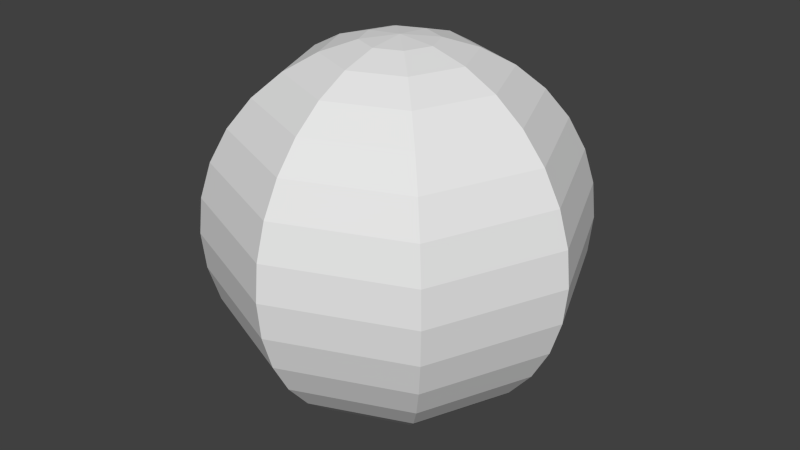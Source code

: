 # Source: bouncy_ball.blend  (saved by Blender 2.70.0; exported with 4.5.12 LTS)
import bpy
from mathutils import Matrix  # noqa: F401  (used for matrix-valued properties, if any)

bpy.ops.wm.read_factory_settings(use_empty=True)
scene = bpy.context.scene
scene.name = 'Scene'

# ---- collections
col_collection_1 = bpy.data.collections.new('Collection 1'); scene.collection.children.link(col_collection_1)

# ---- world
world_world = bpy.data.worlds.new('World'); scene.world = world_world
world_world.color = (0.05088, 0.05088, 0.05088)
world_world.use_sun_shadow = False
world_world.sun_shadow_jitter_overblur = 0.0
world_world.cycles.sampling_method = 'MANUAL'
world_world.cycles.sample_map_resolution = 256

# ---- meshes
me_sphere_001 = bpy.data.meshes.new('Sphere.001')
me_sphere_001.from_pydata([(-0.3827, 0.0, 0.9239), (-0.7071, 0.0, 0.7071), (-0.8315, 0.0, 0.5556), (-0.9239, 0.0, 0.3827), (-0.9808, 0.0, 0.1951), (-1.0, 0.0, 7.55e-08), (-0.9808, 0.0, -0.1951), (-0.9239, 0.0, -0.3827), (-0.8315, 0.0, -0.5556), (-0.7071, 0.0, -0.7071), (-0.5556, 0.0, -0.8315), (-0.3827, 0.0, -0.9239), (-0.1379, 0.1379, 0.9808), (-0.2706, 0.2706, 0.9239), (-0.3928, 0.3928, 0.8315), (-0.5, 0.5, 0.7071), (-0.5879, 0.5879, 0.5556), (-0.6533, 0.6533, 0.3827), (-0.6935, 0.6935, 0.1951), (-0.7071, 0.7071, 7.55e-08), (-0.6935, 0.6935, -0.1951), (-0.6533, 0.6533, -0.3827), (-0.5879, 0.5879, -0.5556), (-0.5, 0.5, -0.7071), (-0.3928, 0.3928, -0.8315), (-0.2706, 0.2706, -0.9239), (-0.1379, 0.1379, -0.9808), (3.19e-07, 0.1951, 0.9808), (3.19e-07, 0.3827, 0.9239), (3.041e-07, 0.5556, 0.8315), (3.041e-07, 0.7071, 0.7071), (3.339e-07, 0.8315, 0.5556), (3.339e-07, 0.9239, 0.3827), (3.339e-07, 0.9808, 0.1951), (3.637e-07, 1.0, 7.55e-08), (3.637e-07, 0.9808, -0.1951), (3.637e-07, 0.9239, -0.3827), (3.339e-07, 0.8315, -0.5556), (3.041e-07, 0.7071, -0.7071), (3.339e-07, 0.5556, -0.8315), (3.339e-07, 0.3827, -0.9239), (3.115e-07, 0.1951, -0.9808), (3.258e-07, 0.0, -1.0), (0.138, 0.1379, 0.9808), (0.2706, 0.2706, 0.9239), (0.3928, 0.3928, 0.8315), (0.5, 0.5, 0.7071), (0.5879, 0.5879, 0.5556), (0.6533, 0.6533, 0.3827), (0.6935, 0.6935, 0.1951), (0.7071, 0.7071, 7.55e-08), (0.6935, 0.6935, -0.1951), (0.6533, 0.6533, -0.3827), (0.5879, 0.5879, -0.5556), (0.5, 0.5, -0.7071), (0.3928, 0.3928, -0.8315), (0.2706, 0.2706, -0.9239), (0.138, 0.1379, -0.9808), (0.1951, 6.887e-09, 0.9808), (0.3827, -8.014e-09, 0.9239), (0.5556, 5.159e-08, 0.8315), (0.7071, -3.782e-08, 0.7071), (0.8315, -8.014e-09, 0.5556), (0.9239, -3.782e-08, 0.3827), (0.9808, -3.782e-08, 0.1951), (1.0, -8.014e-09, 7.55e-08), (0.9808, -3.782e-08, -0.1951), (0.9239, -3.782e-08, -0.3827), (0.8315, -8.014e-09, -0.5556), (0.7071, -3.782e-08, -0.7071), (0.5556, 2.179e-08, -0.8315), (0.3827, 6.887e-09, -0.9239), (0.1951, 6.887e-09, -0.9808), (0.138, -0.1379, 0.9808), (0.2706, -0.2706, 0.9239), (0.3928, -0.3928, 0.8315), (0.5, -0.5, 0.7071), (0.5879, -0.5879, 0.5556), (0.6533, -0.6533, 0.3827), (0.6935, -0.6935, 0.1951), (0.7071, -0.7071, 7.55e-08), (0.6935, -0.6935, -0.1951), (0.6533, -0.6533, -0.3827), (0.5879, -0.5879, -0.5556), (0.5, -0.5, -0.7071), (0.3928, -0.3928, -0.8315), (0.2706, -0.2706, -0.9239), (0.138, -0.1379, -0.9808), (3.19e-07, -0.1951, 0.9808), (3.19e-07, -0.3827, 0.9239), (3.637e-07, -0.5556, 0.8315), (3.637e-07, -0.7071, 0.7071), (3.339e-07, -0.8315, 0.5556), (3.339e-07, -0.9239, 0.3827), (3.637e-07, -0.9808, 0.1951), (3.339e-07, -1.0, 7.55e-08), (3.637e-07, -0.9808, -0.1951), (3.339e-07, -0.9239, -0.3827), (3.339e-07, -0.8315, -0.5556), (3.637e-07, -0.7071, -0.7071), (3.637e-07, -0.5556, -0.8315), (3.339e-07, -0.3827, -0.9239), (3.19e-07, -0.1951, -0.9808), (9.544e-08, -2.304e-07, 1.0), (-0.1379, -0.1379, 0.9808), (-0.2706, -0.2706, 0.9239), (-0.3928, -0.3928, 0.8315), (-0.5, -0.5, 0.7071), (-0.5879, -0.5879, 0.5556), (-0.6533, -0.6533, 0.3827), (-0.6935, -0.6935, 0.1951), (-0.7071, -0.7071, 7.55e-08), (-0.6935, -0.6935, -0.1951), (-0.6533, -0.6533, -0.3827), (-0.5879, -0.5879, -0.5556), (-0.5, -0.5, -0.7071), (-0.3928, -0.3928, -0.8315), (-0.2706, -0.2706, -0.9239), (-0.1379, -0.1379, -0.9808), (-0.1951, 6.887e-09, 0.9808), (-0.5556, -3.782e-08, 0.8315), (-0.1951, 6.887e-09, -0.9808)], [], [(9, 8, 22, 23), (7, 6, 20, 21), (5, 4, 18, 19), (3, 2, 16, 17), (10, 9, 23, 24), (8, 7, 21, 22), (6, 5, 19, 20), (4, 3, 17, 18), (2, 1, 15, 16), (11, 10, 24, 25), (18, 17, 32, 33), (16, 15, 30, 31), (14, 13, 28, 29), (25, 24, 39, 40), (23, 22, 37, 38), (21, 20, 35, 36), (19, 18, 33, 34), (17, 16, 31, 32), (15, 14, 29, 30), (26, 25, 40, 41), (13, 12, 27, 28), (24, 23, 38, 39), (22, 21, 36, 37), (20, 19, 34, 35), (33, 32, 48, 49), (31, 30, 46, 47), (29, 28, 44, 45), (40, 39, 55, 56), (38, 37, 53, 54), (36, 35, 51, 52), (34, 33, 49, 50), (32, 31, 47, 48), (30, 29, 45, 46), (41, 40, 56, 57), (28, 27, 43, 44), (39, 38, 54, 55), (37, 36, 52, 53), (35, 34, 50, 51), (49, 48, 63, 64), (47, 46, 61, 62), (45, 44, 59, 60), (56, 55, 70, 71), (54, 53, 68, 69), (52, 51, 66, 67), (50, 49, 64, 65), (48, 47, 62, 63), (46, 45, 60, 61), (57, 56, 71, 72), (44, 43, 58, 59), (55, 54, 69, 70), (53, 52, 67, 68), (51, 50, 65, 66), (64, 63, 78, 79), (62, 61, 76, 77), (60, 59, 74, 75), (71, 70, 85, 86), (69, 68, 83, 84), (67, 66, 81, 82), (65, 64, 79, 80), (63, 62, 77, 78), (61, 60, 75, 76), (72, 71, 86, 87), (59, 58, 73, 74), (70, 69, 84, 85), (68, 67, 82, 83), (66, 65, 80, 81), (79, 78, 93, 94), (77, 76, 91, 92), (75, 74, 89, 90), (86, 85, 100, 101), (84, 83, 98, 99), (82, 81, 96, 97), (80, 79, 94, 95), (78, 77, 92, 93), (76, 75, 90, 91), (87, 86, 101, 102), (74, 73, 88, 89), (85, 84, 99, 100), (83, 82, 97, 98), (81, 80, 95, 96), (94, 93, 109, 110), (92, 91, 107, 108), (90, 89, 105, 106), (101, 100, 116, 117), (99, 98, 114, 115), (97, 96, 112, 113), (95, 94, 110, 111), (93, 92, 108, 109), (91, 90, 106, 107), (102, 101, 117, 118), (89, 88, 104, 105), (100, 99, 115, 116), (98, 97, 113, 114), (96, 95, 111, 112), (119, 103, 12), (1, 120, 14, 15), (121, 11, 25, 26), (0, 119, 12, 13), (42, 121, 26), (120, 0, 13, 14), (42, 26, 41), (12, 103, 27), (42, 41, 57), (27, 103, 43), (42, 57, 72), (43, 103, 58), (42, 72, 87), (58, 103, 73), (42, 87, 102), (73, 103, 88), (42, 102, 118), (88, 103, 104), (110, 109, 3, 4), (108, 107, 1, 2), (42, 118, 121), (106, 105, 0, 120), (117, 116, 10, 11), (104, 103, 119), (115, 114, 8, 9), (113, 112, 6, 7), (111, 110, 4, 5), (109, 108, 2, 3), (107, 106, 120, 1), (118, 117, 11, 121), (105, 104, 119, 0), (116, 115, 9, 10), (114, 113, 7, 8), (112, 111, 5, 6)])
_uv = me_sphere_001.uv_layers.new(name='UVMap')
_uv.uv.foreach_set('vector', [0.3034, 0.4265, 0.2452, 0.4018, 0.3882, 0.2549, 0.4119, 0.3135, 0.1786, 0.373, 0.1001, 0.3389, 0.3301, 0.1079, 0.3615, 0.1875, 0.005501, 0.2987, 0.1001, 0.3389, 0.101, 0.6649, 0.005662, 0.7034, 0.1786, 0.373, 0.2452, 0.4018, 0.248, 0.6068, 0.1806, 0.6335, 0.3555, 0.448, 0.3034, 0.4265, 0.4119, 0.3135, 0.4335, 0.3655, 0.2452, 0.4018, 0.1786, 0.373, 0.3615, 0.1875, 0.3882, 0.2549, 0.1001, 0.3389, 0.005504, 0.2987, 0.2917, 0.01255, 0.3301, 0.1079, 0.1001, 0.3389, 0.1786, 0.373, 0.1806, 0.6335, 0.101, 0.6649, 0.2452, 0.4018, 0.3034, 0.4265, 0.3066, 0.5831, 0.248, 0.6068, 0.4034, 0.4671, 0.3555, 0.448, 0.4335, 0.3655, 0.4539, 0.413, 0.101, 0.6649, 0.1806, 0.6335, 0.3661, 0.8163, 0.332, 0.8948, 0.248, 0.6068, 0.3066, 0.5831, 0.4196, 0.6916, 0.3949, 0.7497, 0.3586, 0.5615, 0.4061, 0.5411, 0.4602, 0.5916, 0.4411, 0.6396, 0.4539, 0.413, 0.4335, 0.3655, 0.547, 0.3624, 0.5279, 0.4104, 0.4119, 0.3135, 0.3882, 0.2549, 0.5932, 0.2522, 0.5685, 0.3103, 0.3615, 0.1875, 0.3301, 0.1079, 0.6561, 0.1071, 0.622, 0.1856, 0.005662, 0.7034, 0.101, 0.6649, 0.332, 0.8948, 0.2918, 0.9894, 0.1806, 0.6335, 0.248, 0.6068, 0.3949, 0.7497, 0.3661, 0.8163, 0.3066, 0.5831, 0.3586, 0.5615, 0.4411, 0.6396, 0.4196, 0.6916, 0.4739, 0.4575, 0.4539, 0.413, 0.5279, 0.4104, 0.5105, 0.456, 0.4061, 0.5411, 0.4506, 0.5212, 0.4776, 0.546, 0.4602, 0.5916, 0.4335, 0.3655, 0.4119, 0.3135, 0.5685, 0.3103, 0.547, 0.3624, 0.3882, 0.2549, 0.3615, 0.1875, 0.622, 0.1856, 0.5932, 0.2522, 0.3301, 0.1079, 0.2917, 0.01255, 0.6963, 0.01255, 0.6561, 0.1071, 0.332, 0.8948, 0.3661, 0.8163, 0.6266, 0.8145, 0.658, 0.8941, 0.3949, 0.7497, 0.4196, 0.6916, 0.5762, 0.6884, 0.5999, 0.747, 0.4411, 0.6396, 0.4602, 0.5916, 0.5342, 0.589, 0.5546, 0.6364, 0.5279, 0.4104, 0.547, 0.3624, 0.6295, 0.4404, 0.582, 0.4608, 0.5685, 0.3103, 0.5932, 0.2522, 0.7401, 0.3951, 0.6815, 0.4188, 0.622, 0.1856, 0.6561, 0.1071, 0.8871, 0.337, 0.8075, 0.3684, 0.2918, 0.9894, 0.332, 0.8948, 0.658, 0.8941, 0.6964, 0.9894, 0.3661, 0.8163, 0.3949, 0.7497, 0.5999, 0.747, 0.6266, 0.8145, 0.4196, 0.6916, 0.4411, 0.6396, 0.5546, 0.6364, 0.5762, 0.6884, 0.5105, 0.456, 0.5279, 0.4104, 0.582, 0.4608, 0.5375, 0.4808, 0.4602, 0.5916, 0.4776, 0.546, 0.5143, 0.5444, 0.5342, 0.589, 0.547, 0.3624, 0.5685, 0.3103, 0.6815, 0.4188, 0.6295, 0.4404, 0.5932, 0.2522, 0.622, 0.1856, 0.8075, 0.3684, 0.7401, 0.3951, 0.6561, 0.1071, 0.6963, 0.01255, 0.9824, 0.2986, 0.8871, 0.337, 0.658, 0.8941, 0.6266, 0.8145, 0.8095, 0.6289, 0.888, 0.663, 0.5999, 0.747, 0.5762, 0.6884, 0.6847, 0.5754, 0.7429, 0.6001, 0.5546, 0.6364, 0.5342, 0.589, 0.5847, 0.5348, 0.6327, 0.5539, 0.582, 0.4608, 0.6295, 0.4404, 0.6327, 0.5539, 0.5847, 0.5348, 0.6815, 0.4188, 0.7401, 0.3951, 0.7429, 0.6001, 0.6847, 0.5754, 0.8075, 0.3684, 0.8871, 0.337, 0.888, 0.663, 0.8095, 0.6289, 0.6964, 0.9894, 0.658, 0.8941, 0.888, 0.663, 0.9826, 0.7033, 0.6266, 0.8145, 0.5999, 0.747, 0.7429, 0.6001, 0.8095, 0.6289, 0.5762, 0.6884, 0.5546, 0.6364, 0.6327, 0.5539, 0.6847, 0.5754, 0.5375, 0.4808, 0.582, 0.4608, 0.5847, 0.5348, 0.5391, 0.5174, 0.5342, 0.589, 0.5143, 0.5444, 0.5391, 0.5174, 0.5847, 0.5348, 0.6295, 0.4404, 0.6815, 0.4188, 0.6847, 0.5754, 0.6327, 0.5539, 0.7401, 0.3951, 0.8075, 0.3684, 0.8095, 0.6289, 0.7429, 0.6001, 0.8871, 0.337, 0.9824, 0.2986, 0.9826, 0.7033, 0.888, 0.663, 0.888, 0.663, 0.8095, 0.6289, 0.8075, 0.3684, 0.8871, 0.337, 0.7429, 0.6001, 0.6847, 0.5754, 0.6815, 0.4188, 0.7401, 0.3952, 0.6327, 0.5539, 0.5847, 0.5348, 0.582, 0.4608, 0.6295, 0.4404, 0.5847, 0.5348, 0.6327, 0.5539, 0.5546, 0.6364, 0.5342, 0.589, 0.6847, 0.5754, 0.7429, 0.6001, 0.5999, 0.747, 0.5762, 0.6884, 0.8095, 0.6289, 0.888, 0.663, 0.658, 0.8941, 0.6266, 0.8145, 0.9826, 0.7033, 0.888, 0.663, 0.8871, 0.337, 0.9824, 0.2986, 0.8095, 0.6289, 0.7429, 0.6001, 0.7401, 0.3952, 0.8075, 0.3684, 0.6847, 0.5754, 0.6327, 0.5539, 0.6295, 0.4404, 0.6815, 0.4188, 0.5391, 0.5174, 0.5847, 0.5348, 0.5342, 0.589, 0.5143, 0.5444, 0.5847, 0.5348, 0.5391, 0.5174, 0.5375, 0.4808, 0.582, 0.4608, 0.6327, 0.5539, 0.6847, 0.5754, 0.5762, 0.6884, 0.5546, 0.6364, 0.7429, 0.6001, 0.8095, 0.6289, 0.6266, 0.8145, 0.5999, 0.747, 0.888, 0.663, 0.9826, 0.7033, 0.6964, 0.9894, 0.658, 0.8941, 0.8871, 0.337, 0.8075, 0.3684, 0.622, 0.1856, 0.6561, 0.1071, 0.7401, 0.3952, 0.6815, 0.4188, 0.5685, 0.3103, 0.5932, 0.2522, 0.6295, 0.4404, 0.582, 0.4608, 0.5279, 0.4104, 0.547, 0.3624, 0.5342, 0.589, 0.5546, 0.6364, 0.4411, 0.6396, 0.4602, 0.5916, 0.5762, 0.6884, 0.5999, 0.747, 0.3949, 0.7497, 0.4196, 0.6916, 0.6266, 0.8145, 0.658, 0.8941, 0.332, 0.8948, 0.3661, 0.8163, 0.9824, 0.2986, 0.8871, 0.337, 0.6561, 0.1071, 0.6963, 0.01255, 0.8075, 0.3684, 0.7401, 0.3952, 0.5932, 0.2522, 0.622, 0.1856, 0.6815, 0.4188, 0.6295, 0.4404, 0.547, 0.3624, 0.5685, 0.3103, 0.5143, 0.5444, 0.5342, 0.589, 0.4602, 0.5916, 0.4776, 0.546, 0.582, 0.4608, 0.5375, 0.4808, 0.5105, 0.456, 0.5279, 0.4104, 0.5546, 0.6364, 0.5762, 0.6884, 0.4196, 0.6916, 0.4411, 0.6396, 0.5999, 0.747, 0.6266, 0.8145, 0.3661, 0.8163, 0.3949, 0.7497, 0.658, 0.8941, 0.6964, 0.9894, 0.2918, 0.9894, 0.332, 0.8948, 0.6561, 0.1071, 0.622, 0.1856, 0.3615, 0.1875, 0.3301, 0.1079, 0.5932, 0.2522, 0.5685, 0.3103, 0.4119, 0.3135, 0.3882, 0.2549, 0.547, 0.3624, 0.5279, 0.4104, 0.4539, 0.413, 0.4335, 0.3655, 0.4602, 0.5916, 0.4411, 0.6396, 0.3586, 0.5615, 0.4061, 0.5411, 0.4196, 0.6916, 0.3949, 0.7497, 0.248, 0.6068, 0.3066, 0.5831, 0.3661, 0.8163, 0.332, 0.8948, 0.101, 0.6649, 0.1806, 0.6335, 0.6963, 0.01255, 0.6561, 0.1071, 0.3301, 0.1079, 0.2917, 0.01255, 0.622, 0.1856, 0.5932, 0.2522, 0.3882, 0.2549, 0.3615, 0.1875, 0.5685, 0.3103, 0.547, 0.3624, 0.4335, 0.3655, 0.4119, 0.3135, 0.4776, 0.546, 0.4602, 0.5916, 0.4061, 0.5411, 0.4506, 0.5212, 0.5279, 0.4104, 0.5105, 0.456, 0.4739, 0.4575, 0.4539, 0.413, 0.4411, 0.6396, 0.4196, 0.6916, 0.3066, 0.5831, 0.3586, 0.5615, 0.3949, 0.7497, 0.3661, 0.8163, 0.1806, 0.6335, 0.248, 0.6068, 0.332, 0.8948, 0.2918, 0.9894, 0.005663, 0.7034, 0.101, 0.6649, 0.449, 0.4845, 0.4941, 0.501, 0.4506, 0.5212, 0.3034, 0.4265, 0.3554, 0.448, 0.3586, 0.5615, 0.3066, 0.5831, 0.449, 0.4845, 0.4034, 0.4671, 0.4539, 0.413, 0.4739, 0.4575, 0.4034, 0.4671, 0.449, 0.4845, 0.4506, 0.5212, 0.4061, 0.5411, 0.4941, 0.501, 0.449, 0.4845, 0.4739, 0.4575, 0.3554, 0.448, 0.4034, 0.4671, 0.4061, 0.5411, 0.3586, 0.5615, 0.4941, 0.501, 0.4739, 0.4575, 0.5105, 0.456, 0.4506, 0.5212, 0.4941, 0.501, 0.4776, 0.546, 0.4941, 0.501, 0.5105, 0.456, 0.5375, 0.4808, 0.4776, 0.546, 0.4941, 0.501, 0.5143, 0.5444, 0.4941, 0.501, 0.5375, 0.4808, 0.5391, 0.5174, 0.5143, 0.5444, 0.4941, 0.501, 0.5391, 0.5174, 0.4941, 0.501, 0.5391, 0.5174, 0.5143, 0.5444, 0.5391, 0.5174, 0.4941, 0.501, 0.5375, 0.4808, 0.4941, 0.501, 0.5143, 0.5444, 0.4776, 0.546, 0.5375, 0.4808, 0.4941, 0.501, 0.5105, 0.456, 0.4941, 0.501, 0.4776, 0.546, 0.4506, 0.5212, 0.5105, 0.456, 0.4941, 0.501, 0.4739, 0.4575, 0.3301, 0.1079, 0.3615, 0.1875, 0.1786, 0.373, 0.1001, 0.3389, 0.3882, 0.2549, 0.4119, 0.3135, 0.3034, 0.4265, 0.2452, 0.4018, 0.4941, 0.501, 0.4506, 0.5212, 0.449, 0.4845, 0.4335, 0.3655, 0.4539, 0.413, 0.4034, 0.4671, 0.3554, 0.448, 0.4061, 0.5411, 0.3586, 0.5615, 0.3555, 0.448, 0.4034, 0.4671, 0.4739, 0.4575, 0.4941, 0.501, 0.449, 0.4845, 0.3066, 0.5831, 0.248, 0.6068, 0.2452, 0.4018, 0.3034, 0.4265, 0.1806, 0.6335, 0.101, 0.6649, 0.1001, 0.3389, 0.1786, 0.373, 0.2917, 0.01255, 0.3301, 0.1079, 0.1001, 0.3389, 0.005501, 0.2987, 0.3615, 0.1875, 0.3882, 0.2549, 0.2452, 0.4018, 0.1786, 0.373, 0.4119, 0.3135, 0.4335, 0.3655, 0.3554, 0.448, 0.3034, 0.4265, 0.4506, 0.5212, 0.4061, 0.5411, 0.4034, 0.4671, 0.449, 0.4845, 0.4539, 0.413, 0.4739, 0.4575, 0.449, 0.4845, 0.4034, 0.4671, 0.3586, 0.5615, 0.3066, 0.5831, 0.3034, 0.4265, 0.3555, 0.448, 0.248, 0.6068, 0.1806, 0.6335, 0.1786, 0.373, 0.2452, 0.4018, 0.101, 0.6649, 0.005663, 0.7034, 0.005504, 0.2987, 0.1001, 0.3389])
me_sphere_001.use_remesh_preserve_volume = False
me_sphere_001.use_remesh_preserve_attributes = False
me_sphere_001.use_mirror_vertex_groups = False
me_sphere_001.update()

# ---- objects
ob_sphere = bpy.data.objects.new('Sphere', me_sphere_001)

# ---- transforms, parenting, visibility, modifiers, constraints
ob_sphere.location = (-0.849, 3.174, 3.152)
ob_sphere.scale = (3.029, 3.029, 3.029)
ob_sphere.lineart.crease_threshold = 0.0

# ---- collection membership
col_collection_1.objects.link(ob_sphere)

# ---- scene / render settings (as saved in the file)
scene.frame_start = 1; scene.frame_end = 250; scene.frame_set(1)
scene.render.engine = 'BLENDER_EEVEE_NEXT'
scene.render.resolution_percentage = 50
scene.render.dither_intensity = 0.0
scene.cycles.use_denoising = False
scene.cycles.samples = 10
scene.cycles.sampling_pattern = 'TABULATED_SOBOL'
scene.cycles.light_sampling_threshold = 0.0
scene.cycles.use_adaptive_sampling = False
scene.cycles.use_light_tree = False
scene.cycles.blur_glossy = 0.0
scene.cycles.volume_bounces = 1
scene.cycles.pixel_filter_type = 'GAUSSIAN'
scene.cycles.sample_clamp_indirect = 0.0
scene.view_settings.view_transform = 'Standard'
bpy.context.view_layer.update()

# ---- added for rendering (the .blend has no active camera and no usable light): camera, sun
cam_auto = bpy.data.cameras.new('AutoCamera')
cam_auto.lens = 50.0
cam_auto.sensor_width = 36.0
cam_auto.clip_end = 1000.0
ob_auto_camera = bpy.data.objects.new('AutoCamera', cam_auto)
scene.collection.objects.link(ob_auto_camera)
ob_auto_camera.location = (8.85771, -8.47369, 10.9178)
ob_auto_camera.rotation_euler = (1.09748, -7.21219e-08, 0.694738)
scene.camera = ob_auto_camera
light_auto_sun = bpy.data.lights.new('AutoSun', 'SUN')
light_auto_sun.energy = 3.0
light_auto_sun.angle = 0.0523599
ob_auto_sun = bpy.data.objects.new('AutoSun', light_auto_sun)
scene.collection.objects.link(ob_auto_sun)
ob_auto_sun.rotation_euler = (0.872665, 0.174533, 0.523599)
bpy.context.view_layer.update()
